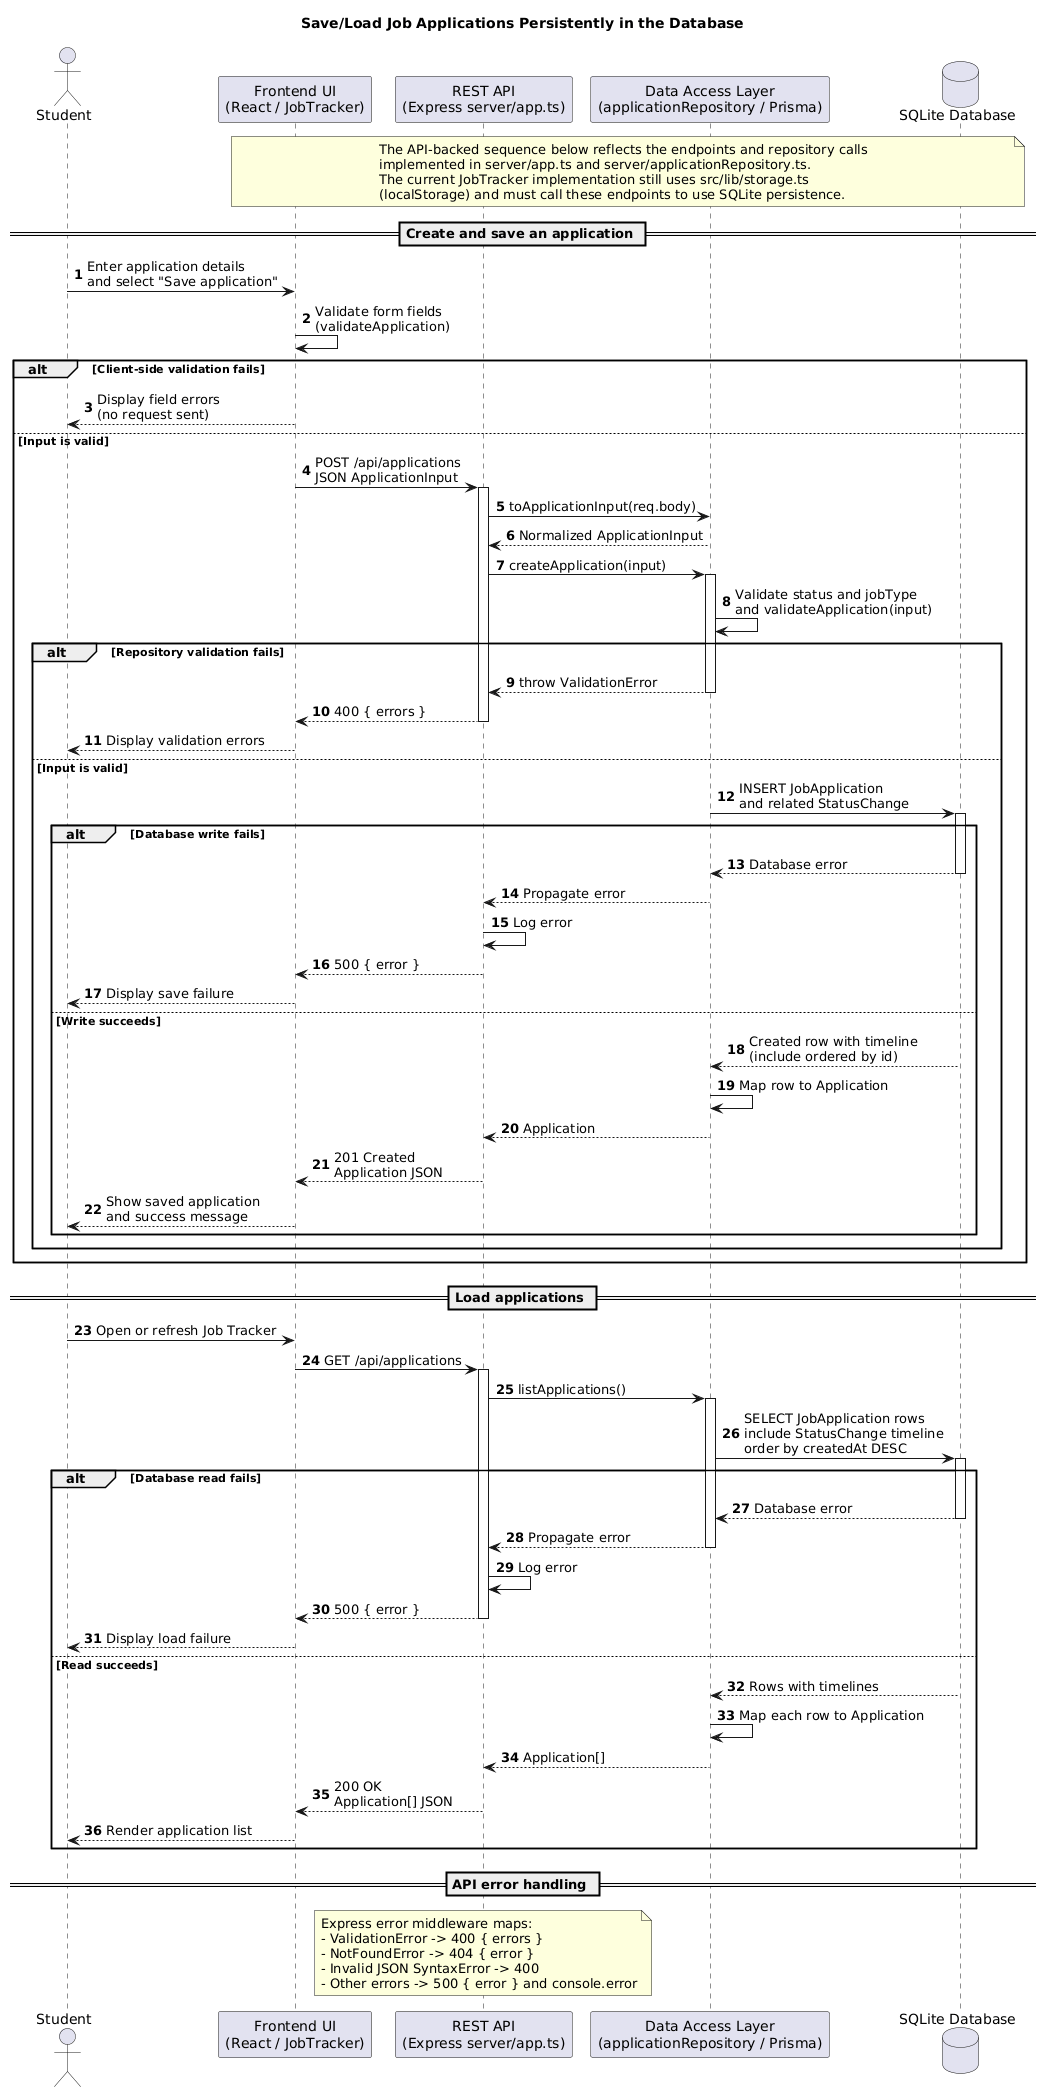

The diagram above was rendered by PlantUML. Its source (embedded in the PNG):
@startuml
title Save/Load Job Applications Persistently in the Database

autonumber

actor Student
participant "Frontend UI\n(React / JobTracker)" as UI
participant "REST API\n(Express server/app.ts)" as API
participant "Data Access Layer\n(applicationRepository / Prisma)" as DAL
database "SQLite Database" as DB

note over UI,DB
The API-backed sequence below reflects the endpoints and repository calls
implemented in server/app.ts and server/applicationRepository.ts.
The current JobTracker implementation still uses src/lib/storage.ts
(localStorage) and must call these endpoints to use SQLite persistence.
end note

== Create and save an application ==

Student -> UI: Enter application details\nand select "Save application"
UI -> UI: Validate form fields\n(validateApplication)

alt Client-side validation fails
  UI --> Student: Display field errors\n(no request sent)
else Input is valid
  UI -> API: POST /api/applications\nJSON ApplicationInput
  activate API
  API -> DAL: toApplicationInput(req.body)
  DAL --> API: Normalized ApplicationInput
  API -> DAL: createApplication(input)
  activate DAL
  DAL -> DAL: Validate status and jobType\nand validateApplication(input)

  alt Repository validation fails
    DAL --> API: throw ValidationError
    deactivate DAL
    API --> UI: 400 { errors }
    deactivate API
    UI --> Student: Display validation errors
  else Input is valid
    DAL -> DB: INSERT JobApplication\nand related StatusChange
    activate DB

    alt Database write fails
      DB --> DAL: Database error
      deactivate DB
      DAL --> API: Propagate error
      deactivate DAL
      API -> API: Log error
      API --> UI: 500 { error }
      deactivate API
      UI --> Student: Display save failure
    else Write succeeds
      DB --> DAL: Created row with timeline\n(include ordered by id)
      deactivate DB
      DAL -> DAL: Map row to Application
      DAL --> API: Application
      deactivate DAL
      API --> UI: 201 Created\nApplication JSON
      deactivate API
      UI --> Student: Show saved application\nand success message
    end
  end
end

== Load applications ==

Student -> UI: Open or refresh Job Tracker
UI -> API: GET /api/applications
activate API
API -> DAL: listApplications()
activate DAL
DAL -> DB: SELECT JobApplication rows\ninclude StatusChange timeline\norder by createdAt DESC
activate DB

alt Database read fails
  DB --> DAL: Database error
  deactivate DB
  DAL --> API: Propagate error
  deactivate DAL
  API -> API: Log error
  API --> UI: 500 { error }
  deactivate API
  UI --> Student: Display load failure
else Read succeeds
  DB --> DAL: Rows with timelines
  deactivate DB
  DAL -> DAL: Map each row to Application
  DAL --> API: Application[]
  deactivate DAL
  API --> UI: 200 OK\nApplication[] JSON
  deactivate API
  UI --> Student: Render application list
end

== API error handling ==

note over API
Express error middleware maps:
- ValidationError -> 400 { errors }
- NotFoundError -> 404 { error }
- Invalid JSON SyntaxError -> 400
- Other errors -> 500 { error } and console.error
end note
@enduml